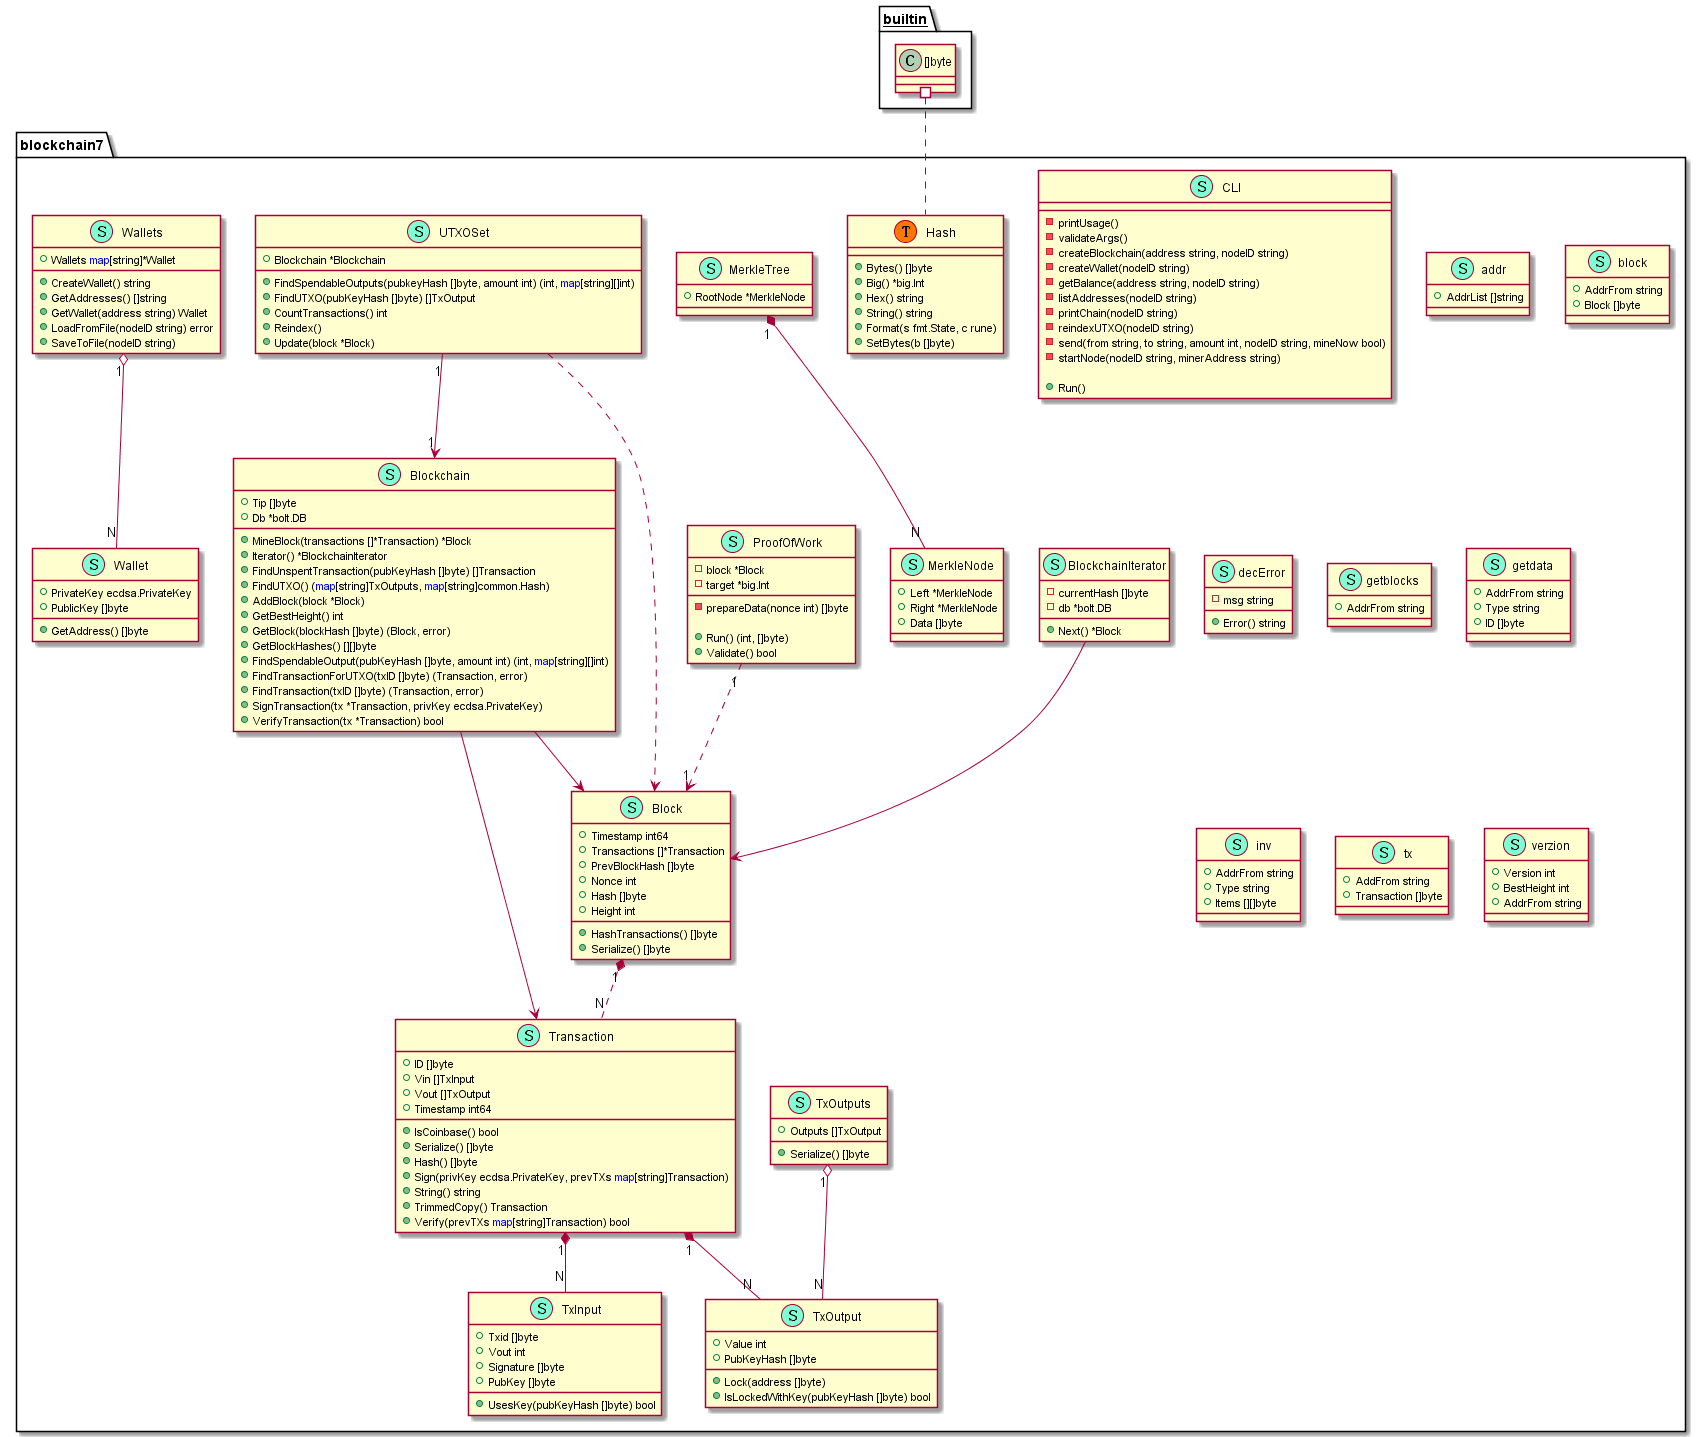

The diagram above was rendered by PlantUML. Its source (embedded in the PNG):
@startuml
namespace blockchain7 {
    class Block << (S,Aquamarine) >> {
        + Timestamp int64
        + Transactions []*Transaction
        + PrevBlockHash []byte
        + Nonce int
        + Hash []byte
        + Height int

        + HashTransactions() []byte
        + Serialize() []byte

    }
    Block "1" *.."N" Transaction 

    class Blockchain << (S,Aquamarine) >> {
        + Tip []byte
        + Db *bolt.DB

        + MineBlock(transactions []*Transaction) *Block
        + Iterator() *BlockchainIterator
        + FindUnspentTransaction(pubKeyHash []byte) []Transaction
        + FindUTXO() (<font color=blue>map</font>[string]TxOutputs, <font color=blue>map</font>[string]common.Hash)
        + AddBlock(block *Block) 
        + GetBestHeight() int
        + GetBlock(blockHash []byte) (Block, error)
        + GetBlockHashes() [][]byte
        + FindSpendableOutput(pubKeyHash []byte, amount int) (int, <font color=blue>map</font>[string][]int)
        + FindTransactionForUTXO(txID []byte) (Transaction, error)
        + FindTransaction(txID []byte) (Transaction, error)
        + SignTransaction(tx *Transaction, privKey ecdsa.PrivateKey) 
        + VerifyTransaction(tx *Transaction) bool

    }
    Blockchain --> Transaction
    Blockchain --> Block

    class BlockchainIterator << (S,Aquamarine) >> {
        - currentHash []byte
        - db *bolt.DB

        + Next() *Block

    }
    BlockchainIterator -->Block

    class CLI << (S,Aquamarine) >> {
        - printUsage() 
        - validateArgs() 
        - createBlockchain(address string, nodeID string) 
        - createWallet(nodeID string) 
        - getBalance(address string, nodeID string) 
        - listAddresses(nodeID string) 
        - printChain(nodeID string) 
        - reindexUTXO(nodeID string) 
        - send(from string, to string, amount int, nodeID string, mineNow bool) 
        - startNode(nodeID string, minerAddress string) 

        + Run() 

    }

    class Hash << (S,Aquamarine) >> {
        + Bytes() []byte
        + Big() *big.Int
        + Hex() string
        + String() string
        + Format(s fmt.State, c rune) 
        + SetBytes(b []byte) 

    }
    class MerkleNode << (S,Aquamarine) >> {
        + Left *MerkleNode
        + Right *MerkleNode
        + Data []byte

    }
    
    class MerkleTree << (S,Aquamarine) >> {
        + RootNode *MerkleNode

    }
    MerkleTree "1"*--"N" MerkleNode

    class ProofOfWork << (S,Aquamarine) >> {
        - block *Block
        - target *big.Int

        - prepareData(nonce int) []byte

        + Run() (int, []byte)
        + Validate() bool

    }
    ProofOfWork "1"..>"1" Block

    class Transaction << (S,Aquamarine) >> {
        + ID []byte
        + Vin []TxInput
        + Vout []TxOutput
        + Timestamp int64

        + IsCoinbase() bool
        + Serialize() []byte
        + Hash() []byte
        + Sign(privKey ecdsa.PrivateKey, prevTXs <font color=blue>map</font>[string]Transaction) 
        + String() string
        + TrimmedCopy() Transaction
        + Verify(prevTXs <font color=blue>map</font>[string]Transaction) bool

    }
    Transaction "1"*--"N" TxInput
    Transaction "1"*--"N" TxOutput

    class TxInput << (S,Aquamarine) >> {
        + Txid []byte
        + Vout int
        + Signature []byte
        + PubKey []byte

        + UsesKey(pubKeyHash []byte) bool

    }
    class TxOutput << (S,Aquamarine) >> {
        + Value int
        + PubKeyHash []byte

        + Lock(address []byte) 
        + IsLockedWithKey(pubKeyHash []byte) bool

    }
    class TxOutputs << (S,Aquamarine) >> {
        + Outputs []TxOutput

        + Serialize() []byte

    }
    TxOutputs "1" o-- "N" TxOutput

    class UTXOSet << (S,Aquamarine) >> {
        + Blockchain *Blockchain

        + FindSpendableOutputs(pubkeyHash []byte, amount int) (int, <font color=blue>map</font>[string][]int)
        + FindUTXO(pubKeyHash []byte) []TxOutput
        + CountTransactions() int
        + Reindex() 
        + Update(block *Block) 

    }
    UTXOSet "1"-->"1" Blockchain
    UTXOSet ..> Block

    class Wallet << (S,Aquamarine) >> {
        + PrivateKey ecdsa.PrivateKey
        + PublicKey []byte

        + GetAddress() []byte

    }
    class Wallets << (S,Aquamarine) >> {
        + Wallets <font color=blue>map</font>[string]*Wallet

        + CreateWallet() string
        + GetAddresses() []string
        + GetWallet(address string) Wallet
        + LoadFromFile(nodeID string) error
        + SaveToFile(nodeID string) 

    }
    Wallets "1" o-- "N" Wallet
    
    class addr << (S,Aquamarine) >> {
        + AddrList []string

    }
    class block << (S,Aquamarine) >> {
        + AddrFrom string
        + Block []byte

    }
    class blockchain7.Hash << (T, #FF7700) >>  {
    }
    class decError << (S,Aquamarine) >> {
        - msg string

        + Error() string

    }
    class getblocks << (S,Aquamarine) >> {
        + AddrFrom string

    }
    class getdata << (S,Aquamarine) >> {
        + AddrFrom string
        + Type string
        + ID []byte

    }
    class inv << (S,Aquamarine) >> {
        + AddrFrom string
        + Type string
        + Items [][]byte

    }
    class tx << (S,Aquamarine) >> {
        + AddFrom string
        + Transaction []byte

    }
    class verzion << (S,Aquamarine) >> {
        + Version int
        + BestHeight int
        + AddrFrom string

    }
}


"__builtin__.[]byte" #.. "blockchain7.Hash"
@enduml